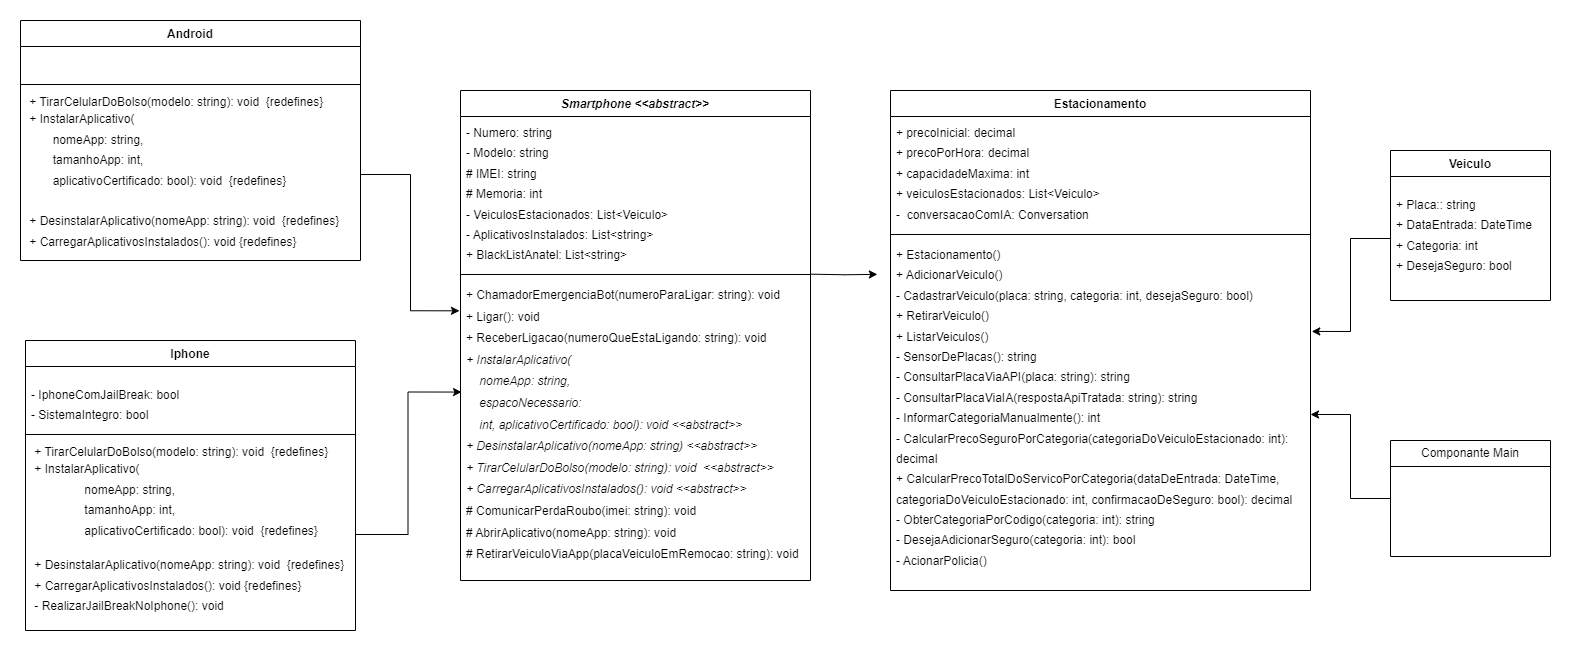

The diagram above was exported from draw.io. Its source (the exported page's mxGraphModel, read from the mxfile embedded in the PNG):
<mxGraphModel dx="3125" dy="1350" grid="1" gridSize="10" guides="1" tooltips="1" connect="1" arrows="1" fold="1" page="1" pageScale="1" pageWidth="850" pageHeight="1100" math="0" shadow="0" extFonts="Permanent Marker^https://fonts.googleapis.com/css?family=Permanent+Marker">
  <root>
    <mxCell id="0" />
    <mxCell id="1" parent="0" />
    <mxCell id="ktoOEziYSr5RXhvGEOj0-67" style="edgeStyle=orthogonalEdgeStyle;rounded=0;orthogonalLoop=1;jettySize=auto;html=1;" edge="1" parent="1" source="ktoOEziYSr5RXhvGEOj0-1" target="ktoOEziYSr5RXhvGEOj0-20">
      <mxGeometry relative="1" as="geometry" />
    </mxCell>
    <mxCell id="ktoOEziYSr5RXhvGEOj0-1" value="Componante Main" style="swimlane;fontStyle=0;childLayout=stackLayout;horizontal=1;startSize=26;fillColor=none;horizontalStack=0;resizeParent=1;resizeParentMax=0;resizeLast=0;collapsible=1;marginBottom=0;whiteSpace=wrap;html=1;" vertex="1" parent="1">
      <mxGeometry x="620" y="630" width="160" height="116" as="geometry" />
    </mxCell>
    <mxCell id="ktoOEziYSr5RXhvGEOj0-17" value="Estacionamento" style="swimlane;fontStyle=1;align=center;verticalAlign=top;childLayout=stackLayout;horizontal=1;startSize=26;horizontalStack=0;resizeParent=1;resizeParentMax=0;resizeLast=0;collapsible=1;marginBottom=0;whiteSpace=wrap;html=1;" vertex="1" parent="1">
      <mxGeometry x="120" y="280" width="420" height="500" as="geometry" />
    </mxCell>
    <mxCell id="ktoOEziYSr5RXhvGEOj0-18" value="&lt;div style=&quot;line-height: 170%;&quot;&gt;+ precoInicial: decimal&lt;/div&gt;&lt;div style=&quot;line-height: 170%;&quot;&gt;+ precoPorHora: decimal&lt;/div&gt;&lt;div style=&quot;line-height: 170%;&quot;&gt;+ capacidadeMaxima: int&lt;/div&gt;&lt;div style=&quot;line-height: 170%;&quot;&gt;+ veiculosEstacionados: List&amp;lt;Veiculo&amp;gt;&lt;/div&gt;&lt;div style=&quot;line-height: 170%;&quot;&gt;-&amp;nbsp; conversacaoComIA: Conversation&lt;/div&gt;" style="text;strokeColor=none;fillColor=none;align=left;verticalAlign=top;spacingLeft=4;spacingRight=4;overflow=hidden;rotatable=0;points=[[0,0.5],[1,0.5]];portConstraint=eastwest;whiteSpace=wrap;html=1;" vertex="1" parent="ktoOEziYSr5RXhvGEOj0-17">
      <mxGeometry y="26" width="420" height="114" as="geometry" />
    </mxCell>
    <mxCell id="ktoOEziYSr5RXhvGEOj0-19" value="" style="line;strokeWidth=1;fillColor=none;align=left;verticalAlign=middle;spacingTop=-1;spacingLeft=3;spacingRight=3;rotatable=0;labelPosition=right;points=[];portConstraint=eastwest;strokeColor=inherit;" vertex="1" parent="ktoOEziYSr5RXhvGEOj0-17">
      <mxGeometry y="140" width="420" height="8" as="geometry" />
    </mxCell>
    <mxCell id="ktoOEziYSr5RXhvGEOj0-20" value="&lt;div style=&quot;line-height: 170%;&quot;&gt;+ Estacionamento()&lt;/div&gt;&lt;div style=&quot;line-height: 170%;&quot;&gt;+ AdicionarVeiculo()&lt;/div&gt;&lt;div style=&quot;line-height: 170%;&quot;&gt;- CadastrarVeiculo(placa: string, categoria: int, desejaSeguro: bool)&lt;/div&gt;&lt;div style=&quot;line-height: 170%;&quot;&gt;+ RetirarVeiculo()&lt;/div&gt;&lt;div style=&quot;line-height: 170%;&quot;&gt;+ ListarVeiculos()&lt;/div&gt;&lt;div style=&quot;line-height: 170%;&quot;&gt;- SensorDePlacas(): string&lt;/div&gt;&lt;div style=&quot;line-height: 170%;&quot;&gt;- ConsultarPlacaViaAPI(placa: string): string&lt;/div&gt;&lt;div style=&quot;line-height: 170%;&quot;&gt;- ConsultarPlacaViaIA(respostaApiTratada: string): string&lt;/div&gt;&lt;div style=&quot;line-height: 170%;&quot;&gt;- InformarCategoriaManualmente(): int&lt;/div&gt;&lt;div style=&quot;line-height: 170%;&quot;&gt;- CalcularPrecoSeguroPorCategoria(categoriaDoVeiculoEstacionado: int): decimal&lt;/div&gt;&lt;div style=&quot;line-height: 170%;&quot;&gt;+ CalcularPrecoTotalDoServicoPorCategoria(dataDeEntrada: DateTime, categoriaDoVeiculoEstacionado: int, confirmacaoDeSeguro: bool): decimal&lt;/div&gt;&lt;div style=&quot;line-height: 170%;&quot;&gt;- ObterCategoriaPorCodigo(categoria: int): string&lt;/div&gt;&lt;div style=&quot;line-height: 170%;&quot;&gt;- DesejaAdicionarSeguro(categoria: int): bool&lt;/div&gt;&lt;div style=&quot;line-height: 170%;&quot;&gt;- AcionarPolicia()&lt;/div&gt;" style="text;strokeColor=none;fillColor=none;align=left;verticalAlign=top;spacingLeft=4;spacingRight=4;overflow=hidden;rotatable=0;points=[[0,0.5],[1,0.5]];portConstraint=eastwest;whiteSpace=wrap;html=1;" vertex="1" parent="ktoOEziYSr5RXhvGEOj0-17">
      <mxGeometry y="148" width="420" height="352" as="geometry" />
    </mxCell>
    <mxCell id="ktoOEziYSr5RXhvGEOj0-21" value="Veiculo" style="swimlane;fontStyle=1;align=center;verticalAlign=top;childLayout=stackLayout;horizontal=1;startSize=26;horizontalStack=0;resizeParent=1;resizeParentMax=0;resizeLast=0;collapsible=1;marginBottom=0;whiteSpace=wrap;html=1;" vertex="1" parent="1">
      <mxGeometry x="620" y="340" width="160" height="150" as="geometry" />
    </mxCell>
    <mxCell id="ktoOEziYSr5RXhvGEOj0-22" value="&lt;p style=&quot;line-height: 170%;&quot;&gt;+ Placa:: string&lt;br&gt;+ DataEntrada: DateTime&lt;br&gt;+ Categoria: int&lt;br&gt;+ DesejaSeguro: bool&lt;/p&gt;" style="text;strokeColor=none;fillColor=none;align=left;verticalAlign=top;spacingLeft=4;spacingRight=4;overflow=hidden;rotatable=0;points=[[0,0.5],[1,0.5]];portConstraint=eastwest;whiteSpace=wrap;html=1;" vertex="1" parent="ktoOEziYSr5RXhvGEOj0-21">
      <mxGeometry y="26" width="160" height="124" as="geometry" />
    </mxCell>
    <mxCell id="ktoOEziYSr5RXhvGEOj0-23" value="" style="line;strokeWidth=1;fillColor=none;align=left;verticalAlign=middle;spacingTop=-1;spacingLeft=3;spacingRight=3;rotatable=0;labelPosition=right;points=[];portConstraint=eastwest;strokeColor=inherit;" vertex="1" parent="ktoOEziYSr5RXhvGEOj0-21">
      <mxGeometry y="150" width="160" as="geometry" />
    </mxCell>
    <mxCell id="ktoOEziYSr5RXhvGEOj0-26" value="&lt;i&gt;Smartphone &amp;lt;&amp;lt;abstract&amp;gt;&amp;gt;&lt;/i&gt;" style="swimlane;fontStyle=1;align=center;verticalAlign=top;childLayout=stackLayout;horizontal=1;startSize=26;horizontalStack=0;resizeParent=1;resizeParentMax=0;resizeLast=0;collapsible=1;marginBottom=0;whiteSpace=wrap;html=1;" vertex="1" parent="1">
      <mxGeometry x="-310" y="280" width="350" height="490" as="geometry">
        <mxRectangle x="-425" y="680" width="120" height="40" as="alternateBounds" />
      </mxGeometry>
    </mxCell>
    <mxCell id="ktoOEziYSr5RXhvGEOj0-27" value="&lt;div style=&quot;line-height: 170%;&quot;&gt;- Numero: string&lt;/div&gt;&lt;div style=&quot;line-height: 170%;&quot;&gt;- Modelo: string&lt;/div&gt;&lt;div style=&quot;line-height: 170%;&quot;&gt;# IMEI: string&lt;/div&gt;&lt;div style=&quot;line-height: 170%;&quot;&gt;# Memoria: int&lt;/div&gt;&lt;div style=&quot;line-height: 170%;&quot;&gt;- VeiculosEstacionados: List&amp;lt;Veiculo&amp;gt;&lt;/div&gt;&lt;div style=&quot;line-height: 170%;&quot;&gt;- AplicativosInstalados: List&amp;lt;string&amp;gt;&lt;/div&gt;&lt;div style=&quot;line-height: 170%;&quot;&gt;+ BlackListAnatel: List&amp;lt;string&amp;gt;&lt;/div&gt;" style="text;strokeColor=none;fillColor=none;align=left;verticalAlign=top;spacingLeft=4;spacingRight=4;overflow=hidden;rotatable=0;points=[[0,0.5],[1,0.5]];portConstraint=eastwest;whiteSpace=wrap;html=1;" vertex="1" parent="ktoOEziYSr5RXhvGEOj0-26">
      <mxGeometry y="26" width="350" height="154" as="geometry" />
    </mxCell>
    <mxCell id="ktoOEziYSr5RXhvGEOj0-28" value="" style="line;strokeWidth=1;fillColor=none;align=left;verticalAlign=middle;spacingTop=-1;spacingLeft=3;spacingRight=3;rotatable=0;labelPosition=right;points=[];portConstraint=eastwest;strokeColor=inherit;" vertex="1" parent="ktoOEziYSr5RXhvGEOj0-26">
      <mxGeometry y="180" width="350" height="8" as="geometry" />
    </mxCell>
    <mxCell id="ktoOEziYSr5RXhvGEOj0-29" value="&lt;div style=&quot;line-height: 180%;&quot;&gt;&lt;span style=&quot;background-color: initial;&quot;&gt;+ ChamadorEmergenciaBot(numeroParaLigar: string): void&lt;/span&gt;&lt;br&gt;&lt;/div&gt;&lt;div style=&quot;line-height: 180%;&quot;&gt;+ Ligar(): void&lt;/div&gt;&lt;div style=&quot;line-height: 180%;&quot;&gt;+ ReceberLigacao(numeroQueEstaLigando: string): void&lt;/div&gt;&lt;div style=&quot;line-height: 180%;&quot;&gt;&lt;i&gt;+ InstalarAplicativo(&lt;/i&gt;&lt;br&gt;&lt;span style=&quot;font-style: italic;&quot;&gt;&lt;span style=&quot;white-space: pre;&quot;&gt;&amp;nbsp;&amp;nbsp;&amp;nbsp;&amp;nbsp;&lt;/span&gt;&lt;/span&gt;&lt;i&gt;nomeApp: string, &lt;/i&gt;&lt;br&gt;&lt;span style=&quot;font-style: italic;&quot;&gt;&lt;span style=&quot;white-space: pre;&quot;&gt;&amp;nbsp;&amp;nbsp;&amp;nbsp;&amp;nbsp;&lt;/span&gt;&lt;/span&gt;&lt;i&gt;espacoNecessario: &lt;/i&gt;&lt;br&gt;&lt;i&gt;&lt;span style=&quot;white-space: pre;&quot;&gt;&amp;nbsp;&amp;nbsp;&amp;nbsp;&amp;nbsp;&lt;/span&gt;int, aplicativoCertificado: bool): void &amp;lt;&amp;lt;abstract&amp;gt;&amp;gt;&lt;/i&gt;&lt;/div&gt;&lt;div style=&quot;line-height: 180%;&quot;&gt;&lt;i&gt;+ DesinstalarAplicativo(nomeApp: string) &amp;lt;&amp;lt;abstract&amp;gt;&amp;gt;&lt;/i&gt;&lt;/div&gt;&lt;div style=&quot;line-height: 180%;&quot;&gt;&lt;i&gt;+ TirarCelularDoBolso(modelo: string): void&amp;nbsp; &amp;lt;&amp;lt;abstract&amp;gt;&amp;gt;&lt;/i&gt;&lt;/div&gt;&lt;div style=&quot;line-height: 180%;&quot;&gt;&lt;i&gt;+ CarregarAplicativosInstalados(): void &amp;lt;&amp;lt;abstract&amp;gt;&amp;gt;&lt;/i&gt;&lt;/div&gt;&lt;div style=&quot;line-height: 180%;&quot;&gt;&lt;span style=&quot;background-color: initial;&quot;&gt;# ComunicarPerdaRoubo(imei: string): void&lt;/span&gt;&lt;/div&gt;&lt;div style=&quot;line-height: 180%;&quot;&gt;# AbrirAplicativo(nomeApp: string): void&lt;/div&gt;&lt;div style=&quot;line-height: 180%;&quot;&gt;# RetirarVeiculoViaApp(placaVeiculoEmRemocao: string): void&lt;/div&gt;" style="text;strokeColor=none;fillColor=none;align=left;verticalAlign=top;spacingLeft=4;spacingRight=4;overflow=hidden;rotatable=0;points=[[0,0.5],[1,0.5]];portConstraint=eastwest;whiteSpace=wrap;html=1;" vertex="1" parent="ktoOEziYSr5RXhvGEOj0-26">
      <mxGeometry y="188" width="350" height="302" as="geometry" />
    </mxCell>
    <mxCell id="ktoOEziYSr5RXhvGEOj0-30" value="Iphone" style="swimlane;fontStyle=1;align=center;verticalAlign=top;childLayout=stackLayout;horizontal=1;startSize=26;horizontalStack=0;resizeParent=1;resizeParentMax=0;resizeLast=0;collapsible=1;marginBottom=0;whiteSpace=wrap;html=1;" vertex="1" parent="1">
      <mxGeometry x="-745" y="530" width="330" height="290" as="geometry" />
    </mxCell>
    <mxCell id="ktoOEziYSr5RXhvGEOj0-31" value="&lt;p style=&quot;line-height: 170%;&quot;&gt;- IphoneComJailBreak: bool &lt;br&gt;- SistemaIntegro: bool&lt;/p&gt;" style="text;strokeColor=none;fillColor=none;align=left;verticalAlign=top;spacingLeft=4;spacingRight=4;overflow=hidden;rotatable=0;points=[[0,0.5],[1,0.5]];portConstraint=eastwest;whiteSpace=wrap;html=1;" vertex="1" parent="ktoOEziYSr5RXhvGEOj0-30">
      <mxGeometry y="26" width="330" height="64" as="geometry" />
    </mxCell>
    <mxCell id="ktoOEziYSr5RXhvGEOj0-32" value="" style="line;strokeWidth=1;fillColor=none;align=left;verticalAlign=middle;spacingTop=-1;spacingLeft=3;spacingRight=3;rotatable=0;labelPosition=right;points=[];portConstraint=eastwest;strokeColor=inherit;" vertex="1" parent="ktoOEziYSr5RXhvGEOj0-30">
      <mxGeometry y="90" width="330" height="8" as="geometry" />
    </mxCell>
    <mxCell id="ktoOEziYSr5RXhvGEOj0-33" value="&lt;span style=&quot;background-color: initial;&quot;&gt;&amp;nbsp;+ TirarCelularDoBolso(modelo: string): void&amp;nbsp; {redefines}&lt;/span&gt;&lt;br&gt;&lt;div style=&quot;line-height: 170%;&quot;&gt;&amp;nbsp;+ InstalarAplicativo(&lt;br&gt;&lt;span style=&quot;white-space: pre;&quot;&gt;&#09;&lt;/span&gt;&lt;span style=&quot;white-space: pre;&quot;&gt;&#09;&lt;/span&gt;nomeApp: string, &lt;br&gt;&lt;span style=&quot;white-space: pre;&quot;&gt;&#09;&lt;/span&gt;&lt;span style=&quot;white-space: pre;&quot;&gt;&#09;&lt;/span&gt;tamanhoApp: int,&amp;nbsp;&lt;br&gt;&lt;span style=&quot;white-space: pre;&quot;&gt;&#09;&lt;/span&gt;&lt;span style=&quot;white-space: pre;&quot;&gt;&#09;&lt;/span&gt;aplicativoCertificado: bool): void&amp;nbsp; {redefines}&lt;/div&gt;&lt;br&gt;&lt;div style=&quot;line-height: 170%;&quot;&gt;&amp;nbsp;+ DesinstalarAplicativo(nomeApp: string): void&amp;nbsp; {redefines}&lt;/div&gt;&lt;div style=&quot;line-height: 170%;&quot;&gt;&amp;nbsp;+ CarregarAplicativosInstalados(): void {redefines}&lt;/div&gt;&lt;div style=&quot;line-height: 170%;&quot;&gt;&amp;nbsp;- RealizarJailBreakNoIphone(): void&amp;nbsp;&lt;/div&gt;" style="text;strokeColor=none;fillColor=none;align=left;verticalAlign=top;spacingLeft=4;spacingRight=4;overflow=hidden;rotatable=0;points=[[0,0.5],[1,0.5]];portConstraint=eastwest;whiteSpace=wrap;html=1;" vertex="1" parent="ktoOEziYSr5RXhvGEOj0-30">
      <mxGeometry y="98" width="330" height="192" as="geometry" />
    </mxCell>
    <mxCell id="ktoOEziYSr5RXhvGEOj0-50" value="Android" style="swimlane;fontStyle=1;align=center;verticalAlign=top;childLayout=stackLayout;horizontal=1;startSize=26;horizontalStack=0;resizeParent=1;resizeParentMax=0;resizeLast=0;collapsible=1;marginBottom=0;whiteSpace=wrap;html=1;" vertex="1" parent="1">
      <mxGeometry x="-750" y="210" width="340" height="240" as="geometry" />
    </mxCell>
    <mxCell id="ktoOEziYSr5RXhvGEOj0-51" value="&amp;nbsp;&lt;br&gt;&amp;nbsp;" style="text;strokeColor=none;fillColor=none;align=left;verticalAlign=top;spacingLeft=4;spacingRight=4;overflow=hidden;rotatable=0;points=[[0,0.5],[1,0.5]];portConstraint=eastwest;whiteSpace=wrap;html=1;" vertex="1" parent="ktoOEziYSr5RXhvGEOj0-50">
      <mxGeometry y="26" width="340" height="34" as="geometry" />
    </mxCell>
    <mxCell id="ktoOEziYSr5RXhvGEOj0-52" value="" style="line;strokeWidth=1;fillColor=none;align=left;verticalAlign=middle;spacingTop=-1;spacingLeft=3;spacingRight=3;rotatable=0;labelPosition=right;points=[];portConstraint=eastwest;strokeColor=inherit;" vertex="1" parent="ktoOEziYSr5RXhvGEOj0-50">
      <mxGeometry y="60" width="340" height="8" as="geometry" />
    </mxCell>
    <mxCell id="ktoOEziYSr5RXhvGEOj0-53" value="&amp;nbsp;+ TirarCelularDoBolso(modelo: string): void&amp;nbsp; {redefines}&lt;br style=&quot;border-color: var(--border-color);&quot;&gt;&lt;div style=&quot;border-color: var(--border-color); line-height: 170%;&quot;&gt;&amp;nbsp;+ InstalarAplicativo(&lt;br style=&quot;border-color: var(--border-color);&quot;&gt;&lt;span style=&quot;border-color: var(--border-color);&quot;&gt;&lt;span style=&quot;&quot;&gt;&amp;nbsp;&amp;nbsp;&amp;nbsp;&amp;nbsp;&lt;/span&gt;&lt;/span&gt;&lt;span style=&quot;border-color: var(--border-color);&quot;&gt;&lt;span style=&quot;&quot;&gt;&amp;nbsp;&amp;nbsp;&amp;nbsp;&amp;nbsp;&lt;/span&gt;&lt;/span&gt;nomeApp: string,&lt;br style=&quot;border-color: var(--border-color);&quot;&gt;&lt;span style=&quot;border-color: var(--border-color);&quot;&gt;&lt;span style=&quot;&quot;&gt;&amp;nbsp;&amp;nbsp;&amp;nbsp;&amp;nbsp;&lt;/span&gt;&lt;/span&gt;&lt;span style=&quot;border-color: var(--border-color);&quot;&gt;&lt;span style=&quot;&quot;&gt;&amp;nbsp;&amp;nbsp;&amp;nbsp;&amp;nbsp;&lt;/span&gt;&lt;/span&gt;tamanhoApp: int,&amp;nbsp;&lt;br style=&quot;border-color: var(--border-color);&quot;&gt;&lt;/div&gt;&lt;div style=&quot;line-height: 170%;&quot;&gt;&lt;span style=&quot;background-color: initial; border-color: var(--border-color);&quot;&gt;&lt;span style=&quot;&quot;&gt;&amp;nbsp;&amp;nbsp;&amp;nbsp;&amp;nbsp;&lt;/span&gt;&lt;/span&gt;&lt;span style=&quot;background-color: initial; border-color: var(--border-color);&quot;&gt;&lt;span style=&quot;&quot;&gt;&amp;nbsp;&amp;nbsp;&amp;nbsp;&amp;nbsp;&lt;/span&gt;&lt;/span&gt;&lt;span style=&quot;background-color: initial;&quot;&gt;aplicativoCertificado: bool): void&amp;nbsp; {redefines}&lt;br&gt;&lt;br&gt;&lt;/span&gt;&lt;/div&gt;&lt;div style=&quot;border-color: var(--border-color); line-height: 170%;&quot;&gt;&amp;nbsp;+ DesinstalarAplicativo(nomeApp: string): void&amp;nbsp; {redefines}&lt;/div&gt;&lt;div style=&quot;line-height: 170%;&quot;&gt;&amp;nbsp;+&lt;span style=&quot;background-color: initial;&quot;&gt;&amp;nbsp;CarregarAplicativosInstalados(): void {redefines}&amp;nbsp;&lt;/span&gt;&lt;/div&gt;" style="text;strokeColor=none;fillColor=none;align=left;verticalAlign=top;spacingLeft=4;spacingRight=4;overflow=hidden;rotatable=0;points=[[0,0.5],[1,0.5]];portConstraint=eastwest;whiteSpace=wrap;html=1;" vertex="1" parent="ktoOEziYSr5RXhvGEOj0-50">
      <mxGeometry y="68" width="340" height="172" as="geometry" />
    </mxCell>
    <mxCell id="ktoOEziYSr5RXhvGEOj0-69" style="edgeStyle=orthogonalEdgeStyle;rounded=0;orthogonalLoop=1;jettySize=auto;html=1;entryX=1.003;entryY=0.264;entryDx=0;entryDy=0;entryPerimeter=0;" edge="1" parent="1" source="ktoOEziYSr5RXhvGEOj0-22" target="ktoOEziYSr5RXhvGEOj0-20">
      <mxGeometry relative="1" as="geometry" />
    </mxCell>
    <mxCell id="ktoOEziYSr5RXhvGEOj0-71" style="edgeStyle=orthogonalEdgeStyle;rounded=0;orthogonalLoop=1;jettySize=auto;html=1;entryX=0.003;entryY=0.376;entryDx=0;entryDy=0;entryPerimeter=0;" edge="1" parent="1" source="ktoOEziYSr5RXhvGEOj0-33" target="ktoOEziYSr5RXhvGEOj0-29">
      <mxGeometry relative="1" as="geometry" />
    </mxCell>
    <mxCell id="ktoOEziYSr5RXhvGEOj0-72" style="edgeStyle=orthogonalEdgeStyle;rounded=0;orthogonalLoop=1;jettySize=auto;html=1;entryX=-0.003;entryY=0.107;entryDx=0;entryDy=0;entryPerimeter=0;" edge="1" parent="1" source="ktoOEziYSr5RXhvGEOj0-53" target="ktoOEziYSr5RXhvGEOj0-29">
      <mxGeometry relative="1" as="geometry" />
    </mxCell>
    <mxCell id="ktoOEziYSr5RXhvGEOj0-73" style="edgeStyle=orthogonalEdgeStyle;rounded=0;orthogonalLoop=1;jettySize=auto;html=1;exitX=1.009;exitY=0.006;exitDx=0;exitDy=0;exitPerimeter=0;" edge="1" parent="1">
      <mxGeometry relative="1" as="geometry">
        <mxPoint x="106.85000000000002" y="463.85" as="targetPoint" />
        <mxPoint x="40.000000000000114" y="463.66200000000015" as="sourcePoint" />
      </mxGeometry>
    </mxCell>
  </root>
</mxGraphModel>